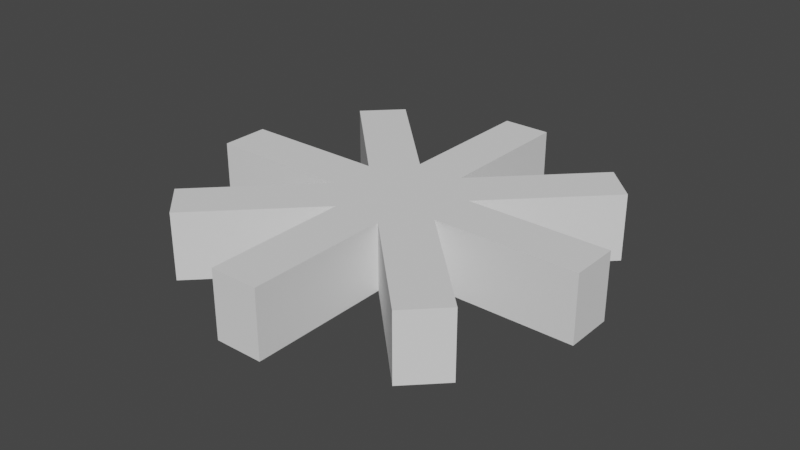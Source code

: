 # Source: sAbilEffectMeshSplit.blend  (saved by Blender 2.83.18; exported with 4.5.12 LTS)
import bpy
from mathutils import Matrix  # noqa: F401  (used for matrix-valued properties, if any)

bpy.ops.wm.read_factory_settings(use_empty=True)
scene = bpy.context.scene
scene.name = 'Scene'

# ---- collections
col_collection = bpy.data.collections.new('Collection'); scene.collection.children.link(col_collection)

# ---- world
world_world = bpy.data.worlds.new('World'); scene.world = world_world
world_world.use_nodes = True; world_world.node_tree.nodes.clear()
_N = world_world.node_tree.nodes; _L = world_world.node_tree.links
n0 = _N.new('ShaderNodeOutputWorld'); n0.name = 'World Output'; n0.location = (300, 300)
n1 = _N.new('ShaderNodeBackground'); n1.name = 'Background'; n1.location = (10, 300)
n1.inputs[0].default_value = (0.05088, 0.05088, 0.05088, 1.0)
_L.new(n1.outputs[0], n0.inputs[0])
n0.is_active_output = True
world_world.color = (0.05088, 0.05088, 0.05088)
world_world.use_sun_shadow = False
world_world.sun_shadow_jitter_overblur = 0.0

# ---- meshes
me_circle_002 = bpy.data.meshes.new('Circle.002')
me_circle_002.from_pydata([(-4.47e-08, 0.8734, 1.0), (4.47e-08, -0.8734, 1.0), (-0.8734, -2.98e-08, 1.0), (0.8734, 0.0, 1.0), (-0.6176, -0.6176, 1.0), (-0.6176, 0.6176, 1.0), (0.6176, -0.6176, 1.0), (0.6176, 0.6176, 1.0), (-4.47e-08, 0.8734, 0.0), (4.47e-08, -0.8734, 0.0), (-0.8734, -2.98e-08, 0.0), (0.8734, 0.0, 0.0), (-0.6176, -0.6176, 0.0), (-0.6176, 0.6176, 0.0), (0.6176, -0.6176, 0.0), (0.6176, 0.6176, 0.0)], [], [(2, 5, 0, 7, 3, 6, 1, 4), (10, 12, 9, 14, 11, 15, 8, 13)])
_uv = me_circle_002.uv_layers.new(name='UVMap')
_uv.uv.foreach_set('vector', [0.0, 0.0, 0.0, 0.0, 0.0, 0.0, 0.0, 0.0, 0.0, 0.0, 0.0, 0.0, 0.0, 0.0, 0.0, 0.0, 0.0, 0.0, 0.0, 0.0, 0.0, 0.0, 0.0, 0.0, 0.0, 0.0, 0.0, 0.0, 0.0, 0.0, 0.0, 0.0])
me_circle_002.use_remesh_fix_poles = True
me_circle_002.use_remesh_preserve_attributes = False
me_circle_002.use_mirror_vertex_groups = False
me_circle_002.update()
me_circle_001 = bpy.data.meshes.new('Circle.001')
me_circle_001.from_pydata([(-0.7571, -2.701, 1.0), (-1.375, -2.445, 1.0), (4.47e-08, -0.8734, 1.0), (-0.6176, -0.6176, 1.0), (-0.7571, -2.701, 0.0), (-1.375, -2.445, 0.0), (4.47e-08, -0.8734, 0.0), (-0.6176, -0.6176, 0.0)], [], [(0, 1, 3, 2), (4, 6, 7, 5), (3, 1, 5, 7), (1, 0, 4, 5), (0, 2, 6, 4)])
_uv = me_circle_001.uv_layers.new(name='UVMap')
_uv.uv.foreach_set('vector', [0.0, 0.0, 0.0, 0.0, 0.0, 0.0, 0.0, 0.0, 0.0, 0.0, 0.0, 0.0, 0.0, 0.0, 0.0, 0.0, 0.0, 0.0, 0.0, 0.0, 0.0, 0.0, 0.0, 0.0, 0.0, 0.0, 0.0, 0.0, 0.0, 0.0, 0.0, 0.0, 0.0, 0.0, 0.0, 0.0, 0.0, 0.0, 0.0, 0.0])
me_circle_001.use_remesh_fix_poles = True
me_circle_001.use_remesh_preserve_attributes = False
me_circle_001.use_mirror_vertex_groups = False
me_circle_001.update()
me_circle_003 = bpy.data.meshes.new('Circle.003')
me_circle_003.from_pydata([(-2.701, -0.7571, 1.0), (-2.445, -1.375, 1.0), (-0.8734, -2.98e-08, 1.0), (-0.6176, -0.6176, 1.0), (-2.701, -0.7571, 0.0), (-2.445, -1.375, 0.0), (-0.8734, -2.98e-08, 0.0), (-0.6176, -0.6176, 0.0)], [], [(0, 2, 3, 1), (4, 5, 7, 6), (2, 0, 4, 6), (1, 3, 7, 5), (0, 1, 5, 4)])
_uv = me_circle_003.uv_layers.new(name='UVMap')
_uv.uv.foreach_set('vector', [0.0, 0.0, 0.0, 0.0, 0.0, 0.0, 0.0, 0.0, 0.0, 0.0, 0.0, 0.0, 0.0, 0.0, 0.0, 0.0, 0.0, 0.0, 0.0, 0.0, 0.0, 0.0, 0.0, 0.0, 0.0, 0.0, 0.0, 0.0, 0.0, 0.0, 0.0, 0.0, 0.0, 0.0, 0.0, 0.0, 0.0, 0.0, 0.0, 0.0])
me_circle_003.use_remesh_fix_poles = True
me_circle_003.use_remesh_preserve_attributes = False
me_circle_003.use_mirror_vertex_groups = False
me_circle_003.update()
me_circle_004 = bpy.data.meshes.new('Circle.004')
me_circle_004.from_pydata([(-2.445, 1.375, 1.0), (-2.701, 0.7571, 1.0), (-0.8734, -2.98e-08, 1.0), (-0.6176, 0.6176, 1.0), (-2.445, 1.375, 0.0), (-2.701, 0.7571, 0.0), (-0.8734, -2.98e-08, 0.0), (-0.6176, 0.6176, 0.0)], [], [(0, 3, 2, 1), (4, 5, 6, 7), (0, 1, 5, 4), (3, 0, 4, 7), (1, 2, 6, 5)])
_uv = me_circle_004.uv_layers.new(name='UVMap')
_uv.uv.foreach_set('vector', [0.0, 0.0, 0.0, 0.0, 0.0, 0.0, 0.0, 0.0, 0.0, 0.0, 0.0, 0.0, 0.0, 0.0, 0.0, 0.0, 0.0, 0.0, 0.0, 0.0, 0.0, 0.0, 0.0, 0.0, 0.0, 0.0, 0.0, 0.0, 0.0, 0.0, 0.0, 0.0, 0.0, 0.0, 0.0, 0.0, 0.0, 0.0, 0.0, 0.0])
me_circle_004.use_remesh_fix_poles = True
me_circle_004.use_remesh_preserve_attributes = False
me_circle_004.use_mirror_vertex_groups = False
me_circle_004.update()
me_circle_005 = bpy.data.meshes.new('Circle.005')
me_circle_005.from_pydata([(-0.7571, 2.701, 1.0), (-1.375, 2.445, 1.0), (-4.47e-08, 0.8734, 1.0), (-0.6176, 0.6176, 1.0), (-0.7571, 2.701, 0.0), (-1.375, 2.445, 0.0), (-4.47e-08, 0.8734, 0.0), (-0.6176, 0.6176, 0.0)], [], [(0, 2, 3, 1), (4, 5, 7, 6), (0, 1, 5, 4), (2, 0, 4, 6), (1, 3, 7, 5)])
_uv = me_circle_005.uv_layers.new(name='UVMap')
_uv.uv.foreach_set('vector', [0.0, 0.0, 0.0, 0.0, 0.0, 0.0, 0.0, 0.0, 0.0, 0.0, 0.0, 0.0, 0.0, 0.0, 0.0, 0.0, 0.0, 0.0, 0.0, 0.0, 0.0, 0.0, 0.0, 0.0, 0.0, 0.0, 0.0, 0.0, 0.0, 0.0, 0.0, 0.0, 0.0, 0.0, 0.0, 0.0, 0.0, 0.0, 0.0, 0.0])
me_circle_005.use_remesh_fix_poles = True
me_circle_005.use_remesh_preserve_attributes = False
me_circle_005.use_mirror_vertex_groups = False
me_circle_005.update()
me_circle_006 = bpy.data.meshes.new('Circle.006')
me_circle_006.from_pydata([(1.375, 2.445, 1.0), (0.7571, 2.701, 1.0), (-4.47e-08, 0.8734, 1.0), (0.6176, 0.6176, 1.0), (1.375, 2.445, 0.0), (0.7571, 2.701, 0.0), (-4.47e-08, 0.8734, 0.0), (0.6176, 0.6176, 0.0)], [], [(0, 3, 2, 1), (4, 5, 6, 7), (3, 0, 4, 7), (1, 2, 6, 5), (0, 1, 5, 4)])
_uv = me_circle_006.uv_layers.new(name='UVMap')
_uv.uv.foreach_set('vector', [0.0, 0.0, 0.0, 0.0, 0.0, 0.0, 0.0, 0.0, 0.0, 0.0, 0.0, 0.0, 0.0, 0.0, 0.0, 0.0, 0.0, 0.0, 0.0, 0.0, 0.0, 0.0, 0.0, 0.0, 0.0, 0.0, 0.0, 0.0, 0.0, 0.0, 0.0, 0.0, 0.0, 0.0, 0.0, 0.0, 0.0, 0.0, 0.0, 0.0])
me_circle_006.use_remesh_fix_poles = True
me_circle_006.use_remesh_preserve_attributes = False
me_circle_006.use_mirror_vertex_groups = False
me_circle_006.update()
me_circle_007 = bpy.data.meshes.new('Circle.007')
me_circle_007.from_pydata([(2.701, 0.7571, 1.0), (2.445, 1.375, 1.0), (0.8734, 0.0, 1.0), (0.6176, 0.6176, 1.0), (2.701, 0.7571, 0.0), (2.445, 1.375, 0.0), (0.8734, 0.0, 0.0), (0.6176, 0.6176, 0.0)], [], [(0, 2, 3, 1), (4, 5, 7, 6), (0, 1, 5, 4), (2, 0, 4, 6), (1, 3, 7, 5)])
_uv = me_circle_007.uv_layers.new(name='UVMap')
_uv.uv.foreach_set('vector', [0.0, 0.0, 0.0, 0.0, 0.0, 0.0, 0.0, 0.0, 0.0, 0.0, 0.0, 0.0, 0.0, 0.0, 0.0, 0.0, 0.0, 0.0, 0.0, 0.0, 0.0, 0.0, 0.0, 0.0, 0.0, 0.0, 0.0, 0.0, 0.0, 0.0, 0.0, 0.0, 0.0, 0.0, 0.0, 0.0, 0.0, 0.0, 0.0, 0.0])
me_circle_007.use_remesh_fix_poles = True
me_circle_007.use_remesh_preserve_attributes = False
me_circle_007.use_mirror_vertex_groups = False
me_circle_007.update()
me_circle_008 = bpy.data.meshes.new('Circle.008')
me_circle_008.from_pydata([(2.445, -1.375, 1.0), (2.701, -0.7571, 1.0), (0.8734, 0.0, 1.0), (0.6176, -0.6176, 1.0), (2.445, -1.375, 0.0), (2.701, -0.7571, 0.0), (0.8734, 0.0, 0.0), (0.6176, -0.6176, 0.0)], [], [(0, 3, 2, 1), (4, 5, 6, 7), (0, 1, 5, 4), (3, 0, 4, 7), (1, 2, 6, 5)])
_uv = me_circle_008.uv_layers.new(name='UVMap')
_uv.uv.foreach_set('vector', [0.0, 0.0, 0.0, 0.0, 0.0, 0.0, 0.0, 0.0, 0.0, 0.0, 0.0, 0.0, 0.0, 0.0, 0.0, 0.0, 0.0, 0.0, 0.0, 0.0, 0.0, 0.0, 0.0, 0.0, 0.0, 0.0, 0.0, 0.0, 0.0, 0.0, 0.0, 0.0, 0.0, 0.0, 0.0, 0.0, 0.0, 0.0, 0.0, 0.0])
me_circle_008.use_remesh_fix_poles = True
me_circle_008.use_remesh_preserve_attributes = False
me_circle_008.use_mirror_vertex_groups = False
me_circle_008.update()
me_circle_009 = bpy.data.meshes.new('Circle.009')
me_circle_009.from_pydata([(0.7571, -2.701, 1.0), (1.375, -2.445, 1.0), (4.47e-08, -0.8734, 1.0), (0.6176, -0.6176, 1.0), (0.7571, -2.701, 0.0), (1.375, -2.445, 0.0), (4.47e-08, -0.8734, 0.0), (0.6176, -0.6176, 0.0)], [], [(0, 2, 3, 1), (4, 5, 7, 6), (0, 1, 5, 4), (1, 3, 7, 5), (2, 0, 4, 6)])
_uv = me_circle_009.uv_layers.new(name='UVMap')
_uv.uv.foreach_set('vector', [0.0, 0.0, 0.0, 0.0, 0.0, 0.0, 0.0, 0.0, 0.0, 0.0, 0.0, 0.0, 0.0, 0.0, 0.0, 0.0, 0.0, 0.0, 0.0, 0.0, 0.0, 0.0, 0.0, 0.0, 0.0, 0.0, 0.0, 0.0, 0.0, 0.0, 0.0, 0.0, 0.0, 0.0, 0.0, 0.0, 0.0, 0.0, 0.0, 0.0])
me_circle_009.use_remesh_fix_poles = True
me_circle_009.use_remesh_preserve_attributes = False
me_circle_009.use_mirror_vertex_groups = False
me_circle_009.update()

# ---- objects
ob_extendoocto = bpy.data.objects.new('extendoOcto', me_circle_002)
ob_extendoocto_001 = bpy.data.objects.new('extendoOcto.001', me_circle_001)
ob_extendoocto_002 = bpy.data.objects.new('extendoOcto.002', me_circle_003)
ob_extendoocto_003 = bpy.data.objects.new('extendoOcto.003', me_circle_004)
ob_extendoocto_004 = bpy.data.objects.new('extendoOcto.004', me_circle_005)
ob_extendoocto_005 = bpy.data.objects.new('extendoOcto.005', me_circle_006)
ob_extendoocto_006 = bpy.data.objects.new('extendoOcto.006', me_circle_007)
ob_extendoocto_007 = bpy.data.objects.new('extendoOcto.007', me_circle_008)
ob_extendoocto_008 = bpy.data.objects.new('extendoOcto.008', me_circle_009)

# ---- transforms, parenting, visibility, modifiers, constraints
ob_extendoocto.location = (0.0, 0.0, 0.0)
ob_extendoocto.rotation_euler = (0.0, 0.0, 0.3927)
ob_extendoocto.scale = (1.077, 1.077, 1.0)
ob_extendoocto.lineart.crease_threshold = 0.0
ob_extendoocto_001.location = (0.0, 0.0, 0.0)
ob_extendoocto_001.rotation_euler = (0.0, 0.0, 0.3927)
ob_extendoocto_001.scale = (1.077, 1.077, 1.0)
ob_extendoocto_001.lineart.crease_threshold = 0.0
ob_extendoocto_002.location = (0.0, 0.0, 0.0)
ob_extendoocto_002.rotation_euler = (0.0, 0.0, 0.3927)
ob_extendoocto_002.scale = (1.077, 1.077, 1.0)
ob_extendoocto_002.lineart.crease_threshold = 0.0
ob_extendoocto_003.location = (0.0, 0.0, 0.0)
ob_extendoocto_003.rotation_euler = (0.0, 0.0, 0.3927)
ob_extendoocto_003.scale = (1.077, 1.077, 1.0)
ob_extendoocto_003.lineart.crease_threshold = 0.0
ob_extendoocto_004.location = (0.0, 0.0, 0.0)
ob_extendoocto_004.rotation_euler = (0.0, 0.0, 0.3927)
ob_extendoocto_004.scale = (1.077, 1.077, 1.0)
ob_extendoocto_004.lineart.crease_threshold = 0.0
ob_extendoocto_005.location = (0.0, 0.0, 0.0)
ob_extendoocto_005.rotation_euler = (0.0, 0.0, 0.3927)
ob_extendoocto_005.scale = (1.077, 1.077, 1.0)
ob_extendoocto_005.lineart.crease_threshold = 0.0
ob_extendoocto_006.location = (0.0, 0.0, 0.0)
ob_extendoocto_006.rotation_euler = (0.0, 0.0, 0.3927)
ob_extendoocto_006.scale = (1.077, 1.077, 1.0)
ob_extendoocto_006.lineart.crease_threshold = 0.0
ob_extendoocto_007.location = (0.0, 0.0, 0.0)
ob_extendoocto_007.rotation_euler = (0.0, 0.0, 0.3927)
ob_extendoocto_007.scale = (1.077, 1.077, 1.0)
ob_extendoocto_007.lineart.crease_threshold = 0.0
ob_extendoocto_008.location = (0.0, 0.0, 0.0)
ob_extendoocto_008.rotation_euler = (0.0, 0.0, 0.3927)
ob_extendoocto_008.scale = (1.077, 1.077, 1.0)
ob_extendoocto_008.lineart.crease_threshold = 0.0

# ---- collection membership
col_collection.objects.link(ob_extendoocto)
col_collection.objects.link(ob_extendoocto_001)
col_collection.objects.link(ob_extendoocto_002)
col_collection.objects.link(ob_extendoocto_003)
col_collection.objects.link(ob_extendoocto_004)
col_collection.objects.link(ob_extendoocto_005)
col_collection.objects.link(ob_extendoocto_006)
col_collection.objects.link(ob_extendoocto_007)
col_collection.objects.link(ob_extendoocto_008)

# ---- scene / render settings (as saved in the file)
scene.frame_start = 1; scene.frame_end = 250; scene.frame_set(1)
scene.render.engine = 'BLENDER_EEVEE_NEXT'
scene.cycles.use_denoising = False
scene.cycles.samples = 128
scene.cycles.sampling_pattern = 'TABULATED_SOBOL'
scene.cycles.use_adaptive_sampling = False
scene.cycles.use_light_tree = False
scene.view_settings.view_transform = 'Filmic'
bpy.context.view_layer.update()

# ---- added for rendering (the .blend has no active camera and no usable light): camera, sun
cam_auto = bpy.data.cameras.new('AutoCamera')
cam_auto.lens = 50.0
cam_auto.sensor_width = 36.0
cam_auto.clip_end = 1000.0
ob_auto_camera = bpy.data.objects.new('AutoCamera', cam_auto)
scene.collection.objects.link(ob_auto_camera)
ob_auto_camera.location = (8.56706, -10.2805, 7.35365)
ob_auto_camera.rotation_euler = (1.09748, -7.21219e-08, 0.694738)
scene.camera = ob_auto_camera
light_auto_sun = bpy.data.lights.new('AutoSun', 'SUN')
light_auto_sun.energy = 3.0
light_auto_sun.angle = 0.0523599
ob_auto_sun = bpy.data.objects.new('AutoSun', light_auto_sun)
scene.collection.objects.link(ob_auto_sun)
ob_auto_sun.rotation_euler = (0.872665, 0.174533, 0.523599)
bpy.context.view_layer.update()
